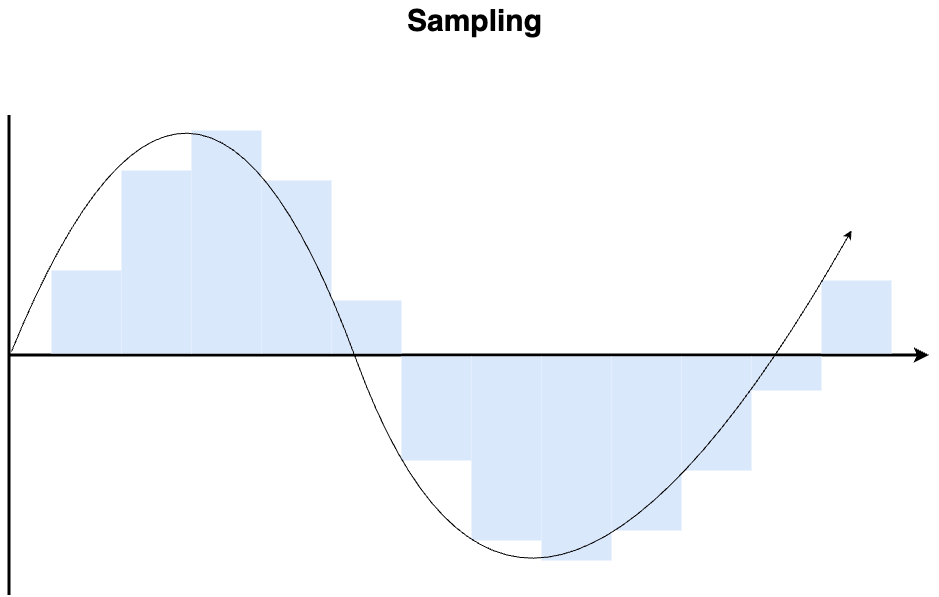

The diagram above was exported from draw.io. Its source (the exported page's mxGraphModel, read from the mxfile embedded in the PNG):
<mxGraphModel dx="-510" dy="1051" grid="1" gridSize="10" guides="1" tooltips="1" connect="1" arrows="1" fold="1" page="1" pageScale="1" pageWidth="1169" pageHeight="827" background="none" math="0" shadow="0">
  <root>
    <mxCell id="0" />
    <mxCell id="1" parent="0" />
    <mxCell id="727" value="" style="edgeStyle=none;html=1;fontColor=#000000;strokeWidth=3;strokeColor=#000000;endArrow=none;endFill=0;rounded=0;curved=0;" parent="1" edge="1">
      <mxGeometry width="100" height="100" relative="1" as="geometry">
        <mxPoint x="2437.5" y="1594.5" as="sourcePoint" />
        <mxPoint x="2437.5" y="1114.5" as="targetPoint" />
      </mxGeometry>
    </mxCell>
    <mxCell id="734" value="" style="edgeStyle=none;html=1;fontColor=#000000;strokeWidth=3;strokeColor=#000000;" parent="1" edge="1">
      <mxGeometry width="100" height="100" relative="1" as="geometry">
        <mxPoint x="2437.5" y="1354.5" as="sourcePoint" />
        <mxPoint x="3357.5" y="1354.5" as="targetPoint" />
      </mxGeometry>
    </mxCell>
    <mxCell id="749" value="&lt;font style=&quot;font-size: 30px;&quot;&gt;Sampling&lt;/font&gt;" style="text;spacingTop=-5;align=center;verticalAlign=middle;fontSize=30;fontStyle=1;html=1;points=[]" parent="1" vertex="1">
      <mxGeometry x="2497.5" y="1000" width="810" height="45" as="geometry" />
    </mxCell>
    <mxCell id="O_IdjEWusGr6s0HCbP4K-755" value="" style="rounded=0;whiteSpace=wrap;html=1;fillColor=#dae8fc;strokeColor=none;" vertex="1" parent="1">
      <mxGeometry x="2480" y="1270" width="70" height="83" as="geometry" />
    </mxCell>
    <mxCell id="O_IdjEWusGr6s0HCbP4K-758" value="" style="rounded=0;whiteSpace=wrap;html=1;fillColor=#dae8fc;strokeColor=none;" vertex="1" parent="1">
      <mxGeometry x="2550" y="1170" width="70" height="183" as="geometry" />
    </mxCell>
    <mxCell id="O_IdjEWusGr6s0HCbP4K-759" value="" style="rounded=0;whiteSpace=wrap;html=1;fillColor=#dae8fc;strokeColor=none;" vertex="1" parent="1">
      <mxGeometry x="2620" y="1130" width="70" height="223" as="geometry" />
    </mxCell>
    <mxCell id="O_IdjEWusGr6s0HCbP4K-760" value="" style="rounded=0;whiteSpace=wrap;html=1;fillColor=#dae8fc;strokeColor=none;" vertex="1" parent="1">
      <mxGeometry x="2690" y="1180" width="70" height="173" as="geometry" />
    </mxCell>
    <mxCell id="O_IdjEWusGr6s0HCbP4K-761" value="" style="rounded=0;whiteSpace=wrap;html=1;fillColor=#dae8fc;strokeColor=none;" vertex="1" parent="1">
      <mxGeometry x="2760" y="1300" width="70" height="53" as="geometry" />
    </mxCell>
    <mxCell id="O_IdjEWusGr6s0HCbP4K-762" value="" style="rounded=0;whiteSpace=wrap;html=1;fillColor=#dae8fc;strokeColor=none;" vertex="1" parent="1">
      <mxGeometry x="2830" y="1356" width="70" height="104" as="geometry" />
    </mxCell>
    <mxCell id="O_IdjEWusGr6s0HCbP4K-763" value="" style="rounded=0;whiteSpace=wrap;html=1;fillColor=#dae8fc;strokeColor=none;" vertex="1" parent="1">
      <mxGeometry x="2900" y="1356" width="70" height="184" as="geometry" />
    </mxCell>
    <mxCell id="O_IdjEWusGr6s0HCbP4K-764" value="" style="rounded=0;whiteSpace=wrap;html=1;fillColor=#dae8fc;strokeColor=none;" vertex="1" parent="1">
      <mxGeometry x="2970" y="1356" width="70" height="204" as="geometry" />
    </mxCell>
    <mxCell id="O_IdjEWusGr6s0HCbP4K-765" value="" style="rounded=0;whiteSpace=wrap;html=1;fillColor=#dae8fc;strokeColor=none;" vertex="1" parent="1">
      <mxGeometry x="3040" y="1356" width="70" height="174" as="geometry" />
    </mxCell>
    <mxCell id="O_IdjEWusGr6s0HCbP4K-766" value="" style="rounded=0;whiteSpace=wrap;html=1;fillColor=#dae8fc;strokeColor=none;" vertex="1" parent="1">
      <mxGeometry x="3110" y="1356" width="70" height="114" as="geometry" />
    </mxCell>
    <mxCell id="O_IdjEWusGr6s0HCbP4K-767" value="" style="rounded=0;whiteSpace=wrap;html=1;fillColor=#dae8fc;strokeColor=none;" vertex="1" parent="1">
      <mxGeometry x="3180" y="1356" width="70" height="34" as="geometry" />
    </mxCell>
    <mxCell id="O_IdjEWusGr6s0HCbP4K-768" value="" style="rounded=0;whiteSpace=wrap;html=1;fillColor=#dae8fc;strokeColor=none;" vertex="1" parent="1">
      <mxGeometry x="3250" y="1280" width="70" height="73" as="geometry" />
    </mxCell>
    <mxCell id="O_IdjEWusGr6s0HCbP4K-752" value="" style="curved=1;endArrow=classic;html=1;rounded=0;" edge="1" parent="1">
      <mxGeometry width="50" height="50" relative="1" as="geometry">
        <mxPoint x="2440" y="1351" as="sourcePoint" />
        <mxPoint x="3280" y="1230" as="targetPoint" />
        <Array as="points">
          <mxPoint x="2620" y="910" />
          <mxPoint x="2950" y="1810" />
        </Array>
      </mxGeometry>
    </mxCell>
  </root>
</mxGraphModel>